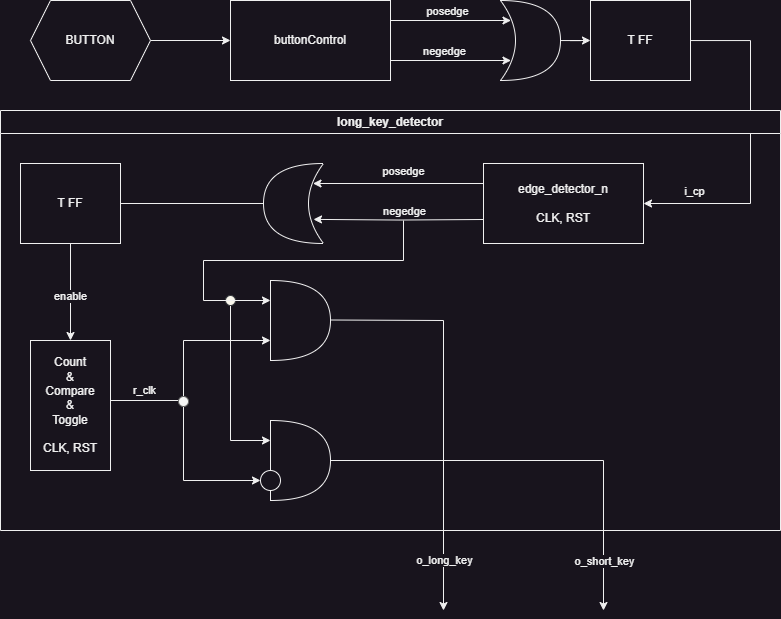

The diagram above was exported from draw.io. Its source (the exported page's mxGraphModel, read from the mxfile embedded in the PNG):
<mxGraphModel dx="2185" dy="755" grid="1" gridSize="10" guides="1" tooltips="1" connect="1" arrows="1" fold="1" page="1" pageScale="1" pageWidth="827" pageHeight="1169" math="0" shadow="0">
  <root>
    <mxCell id="0" />
    <mxCell id="1" parent="0" />
    <mxCell id="PiBSwUDdTV1SB85KeuTL-109" value="" style="shape=or;whiteSpace=wrap;html=1;" vertex="1" parent="1">
      <mxGeometry x="-533" y="590" width="60" height="80" as="geometry" />
    </mxCell>
    <mxCell id="PiBSwUDdTV1SB85KeuTL-112" value="" style="endArrow=classic;html=1;rounded=0;entryX=0;entryY=0.25;entryDx=0;entryDy=0;entryPerimeter=0;" edge="1" parent="1">
      <mxGeometry width="50" height="50" relative="1" as="geometry">
        <mxPoint x="-693" y="710" as="sourcePoint" />
        <mxPoint x="-533" y="650" as="targetPoint" />
        <Array as="points">
          <mxPoint x="-620" y="710" />
          <mxPoint x="-620" y="650" />
        </Array>
      </mxGeometry>
    </mxCell>
    <mxCell id="PiBSwUDdTV1SB85KeuTL-116" value="r_clk" style="edgeLabel;html=1;align=center;verticalAlign=middle;resizable=0;points=[];" vertex="1" connectable="0" parent="PiBSwUDdTV1SB85KeuTL-112">
      <mxGeometry x="-0.1525" relative="1" as="geometry">
        <mxPoint x="-40" y="10" as="offset" />
      </mxGeometry>
    </mxCell>
    <mxCell id="PiBSwUDdTV1SB85KeuTL-113" value="" style="endArrow=classic;html=1;rounded=0;" edge="1" parent="1">
      <mxGeometry width="50" height="50" relative="1" as="geometry">
        <mxPoint x="-473" y="629.5" as="sourcePoint" />
        <mxPoint x="-360" y="920" as="targetPoint" />
        <Array as="points">
          <mxPoint x="-360" y="630" />
        </Array>
      </mxGeometry>
    </mxCell>
    <mxCell id="PiBSwUDdTV1SB85KeuTL-114" value="o_long_key" style="edgeLabel;html=1;align=center;verticalAlign=middle;resizable=0;points=[];" vertex="1" connectable="0" parent="PiBSwUDdTV1SB85KeuTL-113">
      <mxGeometry x="-0.0525" y="1" relative="1" as="geometry">
        <mxPoint x="-1" y="162" as="offset" />
      </mxGeometry>
    </mxCell>
    <mxCell id="PiBSwUDdTV1SB85KeuTL-117" value="" style="endArrow=classic;html=1;rounded=0;entryX=0;entryY=0.25;entryDx=0;entryDy=0;entryPerimeter=0;" edge="1" parent="1" target="PiBSwUDdTV1SB85KeuTL-118">
      <mxGeometry width="50" height="50" relative="1" as="geometry">
        <mxPoint x="-573" y="610" as="sourcePoint" />
        <mxPoint x="-533" y="750" as="targetPoint" />
        <Array as="points">
          <mxPoint x="-573" y="750" />
        </Array>
      </mxGeometry>
    </mxCell>
    <mxCell id="PiBSwUDdTV1SB85KeuTL-118" value="" style="shape=or;whiteSpace=wrap;html=1;" vertex="1" parent="1">
      <mxGeometry x="-533" y="730" width="60" height="80" as="geometry" />
    </mxCell>
    <mxCell id="PiBSwUDdTV1SB85KeuTL-119" value="" style="endArrow=classic;html=1;rounded=0;entryX=0;entryY=0.5;entryDx=0;entryDy=0;" edge="1" parent="1" target="PiBSwUDdTV1SB85KeuTL-120">
      <mxGeometry width="50" height="50" relative="1" as="geometry">
        <mxPoint x="-620" y="710" as="sourcePoint" />
        <mxPoint x="-343" y="630" as="targetPoint" />
        <Array as="points">
          <mxPoint x="-620" y="790" />
        </Array>
      </mxGeometry>
    </mxCell>
    <mxCell id="PiBSwUDdTV1SB85KeuTL-120" value="" style="ellipse;whiteSpace=wrap;html=1;aspect=fixed;" vertex="1" parent="1">
      <mxGeometry x="-543" y="780" width="20" height="20" as="geometry" />
    </mxCell>
    <mxCell id="PiBSwUDdTV1SB85KeuTL-121" value="" style="endArrow=classic;html=1;rounded=0;exitX=1;exitY=0.5;exitDx=0;exitDy=0;exitPerimeter=0;" edge="1" parent="1" source="PiBSwUDdTV1SB85KeuTL-118">
      <mxGeometry width="50" height="50" relative="1" as="geometry">
        <mxPoint x="-393" y="680" as="sourcePoint" />
        <mxPoint x="-200" y="920" as="targetPoint" />
        <Array as="points">
          <mxPoint x="-200" y="770" />
        </Array>
      </mxGeometry>
    </mxCell>
    <mxCell id="PiBSwUDdTV1SB85KeuTL-122" value="o_short_key" style="edgeLabel;html=1;align=center;verticalAlign=middle;resizable=0;points=[];" vertex="1" connectable="0" parent="PiBSwUDdTV1SB85KeuTL-121">
      <mxGeometry x="-0.05" relative="1" as="geometry">
        <mxPoint x="72" y="100" as="offset" />
      </mxGeometry>
    </mxCell>
    <mxCell id="PiBSwUDdTV1SB85KeuTL-123" value="buttonControl" style="rounded=0;whiteSpace=wrap;html=1;" vertex="1" parent="1">
      <mxGeometry x="-573" y="310" width="160" height="80" as="geometry" />
    </mxCell>
    <mxCell id="PiBSwUDdTV1SB85KeuTL-126" style="edgeStyle=orthogonalEdgeStyle;rounded=0;orthogonalLoop=1;jettySize=auto;html=1;entryX=0;entryY=0.5;entryDx=0;entryDy=0;" edge="1" parent="1" source="PiBSwUDdTV1SB85KeuTL-125" target="PiBSwUDdTV1SB85KeuTL-123">
      <mxGeometry relative="1" as="geometry" />
    </mxCell>
    <mxCell id="PiBSwUDdTV1SB85KeuTL-125" value="BUTTON" style="shape=hexagon;perimeter=hexagonPerimeter2;whiteSpace=wrap;html=1;fixedSize=1;" vertex="1" parent="1">
      <mxGeometry x="-773" y="310" width="120" height="80" as="geometry" />
    </mxCell>
    <mxCell id="PiBSwUDdTV1SB85KeuTL-148" style="edgeStyle=orthogonalEdgeStyle;rounded=0;orthogonalLoop=1;jettySize=auto;html=1;entryX=1;entryY=0.5;entryDx=0;entryDy=0;" edge="1" parent="1" source="PiBSwUDdTV1SB85KeuTL-127" target="PiBSwUDdTV1SB85KeuTL-130">
      <mxGeometry relative="1" as="geometry">
        <Array as="points">
          <mxPoint x="-53" y="350" />
          <mxPoint x="-53" y="513" />
        </Array>
      </mxGeometry>
    </mxCell>
    <mxCell id="PiBSwUDdTV1SB85KeuTL-149" value="i_cp" style="edgeLabel;html=1;align=center;verticalAlign=middle;resizable=0;points=[];" vertex="1" connectable="0" parent="PiBSwUDdTV1SB85KeuTL-148">
      <mxGeometry x="0.4242" y="-1" relative="1" as="geometry">
        <mxPoint x="-45" y="-12" as="offset" />
      </mxGeometry>
    </mxCell>
    <mxCell id="PiBSwUDdTV1SB85KeuTL-127" value="T FF" style="rounded=0;whiteSpace=wrap;html=1;" vertex="1" parent="1">
      <mxGeometry x="-213" y="310" width="100" height="80" as="geometry" />
    </mxCell>
    <mxCell id="PiBSwUDdTV1SB85KeuTL-147" style="edgeStyle=orthogonalEdgeStyle;rounded=0;orthogonalLoop=1;jettySize=auto;html=1;entryX=0;entryY=0.5;entryDx=0;entryDy=0;" edge="1" parent="1" source="PiBSwUDdTV1SB85KeuTL-141" target="PiBSwUDdTV1SB85KeuTL-127">
      <mxGeometry relative="1" as="geometry" />
    </mxCell>
    <mxCell id="PiBSwUDdTV1SB85KeuTL-141" value="" style="shape=xor;whiteSpace=wrap;html=1;rotation=0;" vertex="1" parent="1">
      <mxGeometry x="-303" y="310" width="60" height="80" as="geometry" />
    </mxCell>
    <mxCell id="PiBSwUDdTV1SB85KeuTL-142" style="edgeStyle=orthogonalEdgeStyle;rounded=0;orthogonalLoop=1;jettySize=auto;html=1;exitX=1;exitY=0.25;exitDx=0;exitDy=0;entryX=0.175;entryY=0.25;entryDx=0;entryDy=0;entryPerimeter=0;" edge="1" parent="1" source="PiBSwUDdTV1SB85KeuTL-123" target="PiBSwUDdTV1SB85KeuTL-141">
      <mxGeometry relative="1" as="geometry">
        <mxPoint x="-72" y="330" as="targetPoint" />
        <Array as="points" />
      </mxGeometry>
    </mxCell>
    <mxCell id="PiBSwUDdTV1SB85KeuTL-155" value="posedge" style="edgeLabel;html=1;align=center;verticalAlign=middle;resizable=0;points=[];" vertex="1" connectable="0" parent="PiBSwUDdTV1SB85KeuTL-142">
      <mxGeometry x="-0.0639" y="2" relative="1" as="geometry">
        <mxPoint y="-8" as="offset" />
      </mxGeometry>
    </mxCell>
    <mxCell id="PiBSwUDdTV1SB85KeuTL-143" style="edgeStyle=orthogonalEdgeStyle;rounded=0;orthogonalLoop=1;jettySize=auto;html=1;exitX=1;exitY=0.75;exitDx=0;exitDy=0;entryX=0.175;entryY=0.75;entryDx=0;entryDy=0;entryPerimeter=0;" edge="1" parent="1" source="PiBSwUDdTV1SB85KeuTL-123" target="PiBSwUDdTV1SB85KeuTL-141">
      <mxGeometry relative="1" as="geometry">
        <Array as="points" />
      </mxGeometry>
    </mxCell>
    <mxCell id="PiBSwUDdTV1SB85KeuTL-145" value="negedge" style="edgeLabel;html=1;align=center;verticalAlign=middle;resizable=0;points=[];" vertex="1" connectable="0" parent="PiBSwUDdTV1SB85KeuTL-143">
      <mxGeometry x="-0.6837" y="-1" relative="1" as="geometry">
        <mxPoint x="35" y="-11" as="offset" />
      </mxGeometry>
    </mxCell>
    <mxCell id="PiBSwUDdTV1SB85KeuTL-150" value="long_key_detector" style="swimlane;whiteSpace=wrap;html=1;" vertex="1" parent="1">
      <mxGeometry x="-803" y="420" width="780" height="420" as="geometry" />
    </mxCell>
    <mxCell id="PiBSwUDdTV1SB85KeuTL-154" value="" style="ellipse;whiteSpace=wrap;html=1;aspect=fixed;fillColor=#f5f5f5;fontColor=#333333;strokeColor=#666666;" vertex="1" parent="PiBSwUDdTV1SB85KeuTL-150">
      <mxGeometry x="178" y="286" width="10" height="10" as="geometry" />
    </mxCell>
    <mxCell id="Yz_JjQ2Fu_HPF8CHZ-xZ-1" style="edgeStyle=orthogonalEdgeStyle;rounded=0;orthogonalLoop=1;jettySize=auto;html=1;exitX=0;exitY=0.75;exitDx=0;exitDy=0;" edge="1" parent="PiBSwUDdTV1SB85KeuTL-150">
      <mxGeometry relative="1" as="geometry">
        <mxPoint x="313" y="108.89473684210543" as="targetPoint" />
        <mxPoint x="483" y="109" as="sourcePoint" />
      </mxGeometry>
    </mxCell>
    <mxCell id="PiBSwUDdTV1SB85KeuTL-130" value="edge_detector_n&lt;div&gt;&lt;br&gt;&lt;/div&gt;&lt;div&gt;CLK, RST&lt;/div&gt;" style="rounded=0;whiteSpace=wrap;html=1;" vertex="1" parent="PiBSwUDdTV1SB85KeuTL-150">
      <mxGeometry x="483" y="53" width="160" height="80" as="geometry" />
    </mxCell>
    <mxCell id="Yz_JjQ2Fu_HPF8CHZ-xZ-2" value="posedge" style="edgeLabel;html=1;align=center;verticalAlign=middle;resizable=0;points=[];" vertex="1" connectable="0" parent="PiBSwUDdTV1SB85KeuTL-150">
      <mxGeometry x="405.89210526315793" y="60" as="geometry">
        <mxPoint x="-3" as="offset" />
      </mxGeometry>
    </mxCell>
    <mxCell id="Yz_JjQ2Fu_HPF8CHZ-xZ-3" value="negedge" style="edgeLabel;html=1;align=center;verticalAlign=middle;resizable=0;points=[];" vertex="1" connectable="0" parent="PiBSwUDdTV1SB85KeuTL-150">
      <mxGeometry x="402.9973684210525" y="100" as="geometry" />
    </mxCell>
    <mxCell id="Yz_JjQ2Fu_HPF8CHZ-xZ-6" style="edgeStyle=orthogonalEdgeStyle;rounded=0;orthogonalLoop=1;jettySize=auto;html=1;entryX=0.5;entryY=0;entryDx=0;entryDy=0;" edge="1" parent="PiBSwUDdTV1SB85KeuTL-150" source="Yz_JjQ2Fu_HPF8CHZ-xZ-4" target="Yz_JjQ2Fu_HPF8CHZ-xZ-7">
      <mxGeometry relative="1" as="geometry">
        <mxPoint x="183" y="93" as="targetPoint" />
      </mxGeometry>
    </mxCell>
    <mxCell id="Yz_JjQ2Fu_HPF8CHZ-xZ-8" value="enable" style="edgeLabel;html=1;align=center;verticalAlign=middle;resizable=0;points=[];" vertex="1" connectable="0" parent="Yz_JjQ2Fu_HPF8CHZ-xZ-6">
      <mxGeometry x="-0.2526" y="2" relative="1" as="geometry">
        <mxPoint x="-70" y="90" as="offset" />
      </mxGeometry>
    </mxCell>
    <mxCell id="Yz_JjQ2Fu_HPF8CHZ-xZ-4" value="" style="shape=xor;whiteSpace=wrap;html=1;rotation=-180;" vertex="1" parent="PiBSwUDdTV1SB85KeuTL-150">
      <mxGeometry x="263" y="53" width="60" height="80" as="geometry" />
    </mxCell>
    <mxCell id="Yz_JjQ2Fu_HPF8CHZ-xZ-7" value="&lt;div&gt;Count&lt;/div&gt;&lt;div&gt;&amp;amp;&lt;/div&gt;Compare&lt;div&gt;&amp;amp;&lt;/div&gt;&lt;div&gt;Toggle&lt;/div&gt;&lt;div&gt;&lt;br&gt;&lt;/div&gt;&lt;div&gt;CLK, RST&lt;/div&gt;" style="rounded=0;whiteSpace=wrap;html=1;" vertex="1" parent="PiBSwUDdTV1SB85KeuTL-150">
      <mxGeometry x="30" y="230" width="80" height="130" as="geometry" />
    </mxCell>
    <mxCell id="PiBSwUDdTV1SB85KeuTL-132" style="edgeStyle=orthogonalEdgeStyle;rounded=0;orthogonalLoop=1;jettySize=auto;html=1;exitX=0;exitY=0.25;exitDx=0;exitDy=0;entryX=0.175;entryY=0.75;entryDx=0;entryDy=0;entryPerimeter=0;" edge="1" parent="PiBSwUDdTV1SB85KeuTL-150" source="PiBSwUDdTV1SB85KeuTL-130" target="Yz_JjQ2Fu_HPF8CHZ-xZ-4">
      <mxGeometry relative="1" as="geometry">
        <mxPoint x="313" y="63" as="targetPoint" />
      </mxGeometry>
    </mxCell>
    <mxCell id="Yz_JjQ2Fu_HPF8CHZ-xZ-11" value="T FF" style="rounded=0;whiteSpace=wrap;html=1;" vertex="1" parent="PiBSwUDdTV1SB85KeuTL-150">
      <mxGeometry x="20" y="53" width="100" height="80" as="geometry" />
    </mxCell>
    <mxCell id="Yz_JjQ2Fu_HPF8CHZ-xZ-14" value="" style="ellipse;whiteSpace=wrap;html=1;aspect=fixed;fillColor=#f9f7ed;strokeColor=#36393d;" vertex="1" parent="PiBSwUDdTV1SB85KeuTL-150">
      <mxGeometry x="225" y="185" width="10" height="10" as="geometry" />
    </mxCell>
    <mxCell id="Yz_JjQ2Fu_HPF8CHZ-xZ-12" value="" style="endArrow=classic;html=1;rounded=0;entryX=0;entryY=0.25;entryDx=0;entryDy=0;entryPerimeter=0;" edge="1" parent="1" target="PiBSwUDdTV1SB85KeuTL-109">
      <mxGeometry width="50" height="50" relative="1" as="geometry">
        <mxPoint x="-400" y="530" as="sourcePoint" />
        <mxPoint x="-570" y="610" as="targetPoint" />
        <Array as="points">
          <mxPoint x="-400" y="570" />
          <mxPoint x="-600" y="570" />
          <mxPoint x="-600" y="610" />
        </Array>
      </mxGeometry>
    </mxCell>
  </root>
</mxGraphModel>